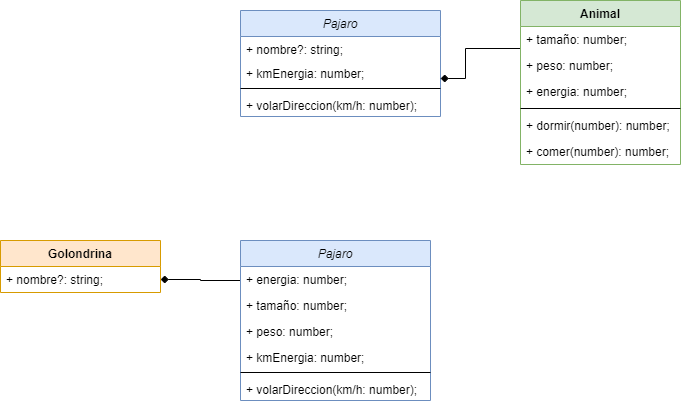

The diagram above was exported from draw.io. Its source (the exported page's mxGraphModel, read from the mxfile embedded in the PNG):
<mxGraphModel dx="700" dy="744" grid="1" gridSize="10" guides="1" tooltips="1" connect="1" arrows="1" fold="1" page="1" pageScale="1" pageWidth="827" pageHeight="1169" math="0" shadow="0">
  <root>
    <mxCell id="WIyWlLk6GJQsqaUBKTNV-0" />
    <mxCell id="WIyWlLk6GJQsqaUBKTNV-1" parent="WIyWlLk6GJQsqaUBKTNV-0" />
    <mxCell id="oNdAzWW-xXqyX7yA-hv8-30" value="Pajaro" style="swimlane;fontStyle=2;align=center;verticalAlign=top;childLayout=stackLayout;horizontal=1;startSize=26;horizontalStack=0;resizeParent=1;resizeLast=0;collapsible=1;marginBottom=0;rounded=0;shadow=0;strokeWidth=1;labelBackgroundColor=none;fillColor=#dae8fc;strokeColor=#6c8ebf;" vertex="1" parent="WIyWlLk6GJQsqaUBKTNV-1">
      <mxGeometry x="440" y="120" width="200" height="106" as="geometry">
        <mxRectangle x="220" y="120" width="160" height="26" as="alternateBounds" />
      </mxGeometry>
    </mxCell>
    <mxCell id="oNdAzWW-xXqyX7yA-hv8-36" value="+ nombre?: string;" style="text;align=left;verticalAlign=top;spacingLeft=4;spacingRight=4;overflow=hidden;rotatable=0;points=[[0,0.5],[1,0.5]];portConstraint=eastwest;" vertex="1" parent="oNdAzWW-xXqyX7yA-hv8-30">
      <mxGeometry y="26" width="200" height="24" as="geometry" />
    </mxCell>
    <mxCell id="oNdAzWW-xXqyX7yA-hv8-109" value="+ kmEnergia: number;" style="text;align=left;verticalAlign=top;spacingLeft=4;spacingRight=4;overflow=hidden;rotatable=0;points=[[0,0.5],[1,0.5]];portConstraint=eastwest;" vertex="1" parent="oNdAzWW-xXqyX7yA-hv8-30">
      <mxGeometry y="50" width="200" height="24" as="geometry" />
    </mxCell>
    <mxCell id="oNdAzWW-xXqyX7yA-hv8-75" value="" style="edgeStyle=orthogonalEdgeStyle;rounded=0;orthogonalLoop=1;jettySize=auto;html=1;endArrow=diamond;endFill=1;startArrow=none;startFill=0;exitX=0;exitY=0.231;exitDx=0;exitDy=0;exitPerimeter=0;" edge="1" parent="oNdAzWW-xXqyX7yA-hv8-30" source="oNdAzWW-xXqyX7yA-hv8-80">
      <mxGeometry relative="1" as="geometry">
        <mxPoint x="250" y="49.97999999999999" as="sourcePoint" />
        <mxPoint x="199.9999999999999" y="68.01448275862069" as="targetPoint" />
        <Array as="points">
          <mxPoint x="280" y="38" />
          <mxPoint x="225" y="38" />
          <mxPoint x="225" y="68" />
        </Array>
      </mxGeometry>
    </mxCell>
    <mxCell id="oNdAzWW-xXqyX7yA-hv8-114" value="" style="line;strokeWidth=1;fillColor=none;align=left;verticalAlign=middle;spacingTop=-1;spacingLeft=3;spacingRight=3;rotatable=0;labelPosition=right;points=[];portConstraint=eastwest;labelBackgroundColor=none;" vertex="1" parent="oNdAzWW-xXqyX7yA-hv8-30">
      <mxGeometry y="74" width="200" height="8" as="geometry" />
    </mxCell>
    <mxCell id="oNdAzWW-xXqyX7yA-hv8-113" value="+ volarDireccion(km/h: number);" style="text;align=left;verticalAlign=top;spacingLeft=4;spacingRight=4;overflow=hidden;rotatable=0;points=[[0,0.5],[1,0.5]];portConstraint=eastwest;" vertex="1" parent="oNdAzWW-xXqyX7yA-hv8-30">
      <mxGeometry y="82" width="200" height="24" as="geometry" />
    </mxCell>
    <mxCell id="oNdAzWW-xXqyX7yA-hv8-76" value="Animal" style="swimlane;fontStyle=1;align=center;verticalAlign=top;childLayout=stackLayout;horizontal=1;startSize=26;horizontalStack=0;resizeParent=1;resizeParentMax=0;resizeLast=0;collapsible=1;marginBottom=0;labelBackgroundColor=none;fillColor=#d5e8d4;strokeColor=#82b366;" vertex="1" parent="WIyWlLk6GJQsqaUBKTNV-1">
      <mxGeometry x="720" y="110" width="160" height="164" as="geometry" />
    </mxCell>
    <mxCell id="oNdAzWW-xXqyX7yA-hv8-77" value="+ tamaño: number;" style="text;strokeColor=none;fillColor=none;align=left;verticalAlign=top;spacingLeft=4;spacingRight=4;overflow=hidden;rotatable=0;points=[[0,0.5],[1,0.5]];portConstraint=eastwest;labelBackgroundColor=none;" vertex="1" parent="oNdAzWW-xXqyX7yA-hv8-76">
      <mxGeometry y="26" width="160" height="26" as="geometry" />
    </mxCell>
    <mxCell id="oNdAzWW-xXqyX7yA-hv8-80" value="+ peso: number;" style="text;strokeColor=none;fillColor=none;align=left;verticalAlign=top;spacingLeft=4;spacingRight=4;overflow=hidden;rotatable=0;points=[[0,0.5],[1,0.5]];portConstraint=eastwest;labelBackgroundColor=none;" vertex="1" parent="oNdAzWW-xXqyX7yA-hv8-76">
      <mxGeometry y="52" width="160" height="26" as="geometry" />
    </mxCell>
    <mxCell id="oNdAzWW-xXqyX7yA-hv8-81" value="+ energia: number;" style="text;strokeColor=none;fillColor=none;align=left;verticalAlign=top;spacingLeft=4;spacingRight=4;overflow=hidden;rotatable=0;points=[[0,0.5],[1,0.5]];portConstraint=eastwest;labelBackgroundColor=none;" vertex="1" parent="oNdAzWW-xXqyX7yA-hv8-76">
      <mxGeometry y="78" width="160" height="26" as="geometry" />
    </mxCell>
    <mxCell id="oNdAzWW-xXqyX7yA-hv8-78" value="" style="line;strokeWidth=1;fillColor=none;align=left;verticalAlign=middle;spacingTop=-1;spacingLeft=3;spacingRight=3;rotatable=0;labelPosition=right;points=[];portConstraint=eastwest;labelBackgroundColor=none;" vertex="1" parent="oNdAzWW-xXqyX7yA-hv8-76">
      <mxGeometry y="104" width="160" height="8" as="geometry" />
    </mxCell>
    <mxCell id="oNdAzWW-xXqyX7yA-hv8-79" value="+ dormir(number): number;" style="text;strokeColor=none;fillColor=none;align=left;verticalAlign=top;spacingLeft=4;spacingRight=4;overflow=hidden;rotatable=0;points=[[0,0.5],[1,0.5]];portConstraint=eastwest;labelBackgroundColor=none;" vertex="1" parent="oNdAzWW-xXqyX7yA-hv8-76">
      <mxGeometry y="112" width="160" height="26" as="geometry" />
    </mxCell>
    <mxCell id="oNdAzWW-xXqyX7yA-hv8-89" value="+ comer(number): number;" style="text;strokeColor=none;fillColor=none;align=left;verticalAlign=top;spacingLeft=4;spacingRight=4;overflow=hidden;rotatable=0;points=[[0,0.5],[1,0.5]];portConstraint=eastwest;labelBackgroundColor=none;" vertex="1" parent="oNdAzWW-xXqyX7yA-hv8-76">
      <mxGeometry y="138" width="160" height="26" as="geometry" />
    </mxCell>
    <mxCell id="oNdAzWW-xXqyX7yA-hv8-92" value="" style="edgeStyle=orthogonalEdgeStyle;rounded=0;orthogonalLoop=1;jettySize=auto;html=1;startArrow=none;startFill=0;endArrow=diamond;endFill=1;strokeWidth=1;entryX=1;entryY=0.5;entryDx=0;entryDy=0;" edge="1" source="oNdAzWW-xXqyX7yA-hv8-93" target="oNdAzWW-xXqyX7yA-hv8-101" parent="WIyWlLk6GJQsqaUBKTNV-1">
      <mxGeometry relative="1" as="geometry">
        <mxPoint x="360" y="423" as="targetPoint" />
        <Array as="points">
          <mxPoint x="400" y="390" />
          <mxPoint x="360" y="389" />
        </Array>
      </mxGeometry>
    </mxCell>
    <mxCell id="oNdAzWW-xXqyX7yA-hv8-93" value="Pajaro" style="swimlane;fontStyle=2;align=center;verticalAlign=top;childLayout=stackLayout;horizontal=1;startSize=26;horizontalStack=0;resizeParent=1;resizeLast=0;collapsible=1;marginBottom=0;rounded=0;shadow=0;strokeWidth=1;labelBackgroundColor=none;fillColor=#dae8fc;strokeColor=#6c8ebf;" vertex="1" parent="WIyWlLk6GJQsqaUBKTNV-1">
      <mxGeometry x="440" y="350" width="190" height="160" as="geometry">
        <mxRectangle x="220" y="120" width="160" height="26" as="alternateBounds" />
      </mxGeometry>
    </mxCell>
    <mxCell id="oNdAzWW-xXqyX7yA-hv8-94" value="+ energia: number;" style="text;align=left;verticalAlign=top;spacingLeft=4;spacingRight=4;overflow=hidden;rotatable=0;points=[[0,0.5],[1,0.5]];portConstraint=eastwest;" vertex="1" parent="oNdAzWW-xXqyX7yA-hv8-93">
      <mxGeometry y="26" width="190" height="26" as="geometry" />
    </mxCell>
    <mxCell id="oNdAzWW-xXqyX7yA-hv8-95" value="+ tamaño: number;" style="text;align=left;verticalAlign=top;spacingLeft=4;spacingRight=4;overflow=hidden;rotatable=0;points=[[0,0.5],[1,0.5]];portConstraint=eastwest;" vertex="1" parent="oNdAzWW-xXqyX7yA-hv8-93">
      <mxGeometry y="52" width="190" height="26" as="geometry" />
    </mxCell>
    <mxCell id="oNdAzWW-xXqyX7yA-hv8-96" value="+ peso: number;" style="text;align=left;verticalAlign=top;spacingLeft=4;spacingRight=4;overflow=hidden;rotatable=0;points=[[0,0.5],[1,0.5]];portConstraint=eastwest;" vertex="1" parent="oNdAzWW-xXqyX7yA-hv8-93">
      <mxGeometry y="78" width="190" height="26" as="geometry" />
    </mxCell>
    <mxCell id="oNdAzWW-xXqyX7yA-hv8-116" value="+ kmEnergia: number;" style="text;align=left;verticalAlign=top;spacingLeft=4;spacingRight=4;overflow=hidden;rotatable=0;points=[[0,0.5],[1,0.5]];portConstraint=eastwest;" vertex="1" parent="oNdAzWW-xXqyX7yA-hv8-93">
      <mxGeometry y="104" width="190" height="24" as="geometry" />
    </mxCell>
    <mxCell id="oNdAzWW-xXqyX7yA-hv8-98" value="" style="line;strokeWidth=1;fillColor=none;align=left;verticalAlign=middle;spacingTop=-1;spacingLeft=3;spacingRight=3;rotatable=0;labelPosition=right;points=[];portConstraint=eastwest;labelBackgroundColor=none;" vertex="1" parent="oNdAzWW-xXqyX7yA-hv8-93">
      <mxGeometry y="128" width="190" height="8" as="geometry" />
    </mxCell>
    <mxCell id="oNdAzWW-xXqyX7yA-hv8-117" value="+ volarDireccion(km/h: number);" style="text;align=left;verticalAlign=top;spacingLeft=4;spacingRight=4;overflow=hidden;rotatable=0;points=[[0,0.5],[1,0.5]];portConstraint=eastwest;" vertex="1" parent="oNdAzWW-xXqyX7yA-hv8-93">
      <mxGeometry y="136" width="190" height="24" as="geometry" />
    </mxCell>
    <mxCell id="oNdAzWW-xXqyX7yA-hv8-100" value="Golondrina" style="swimlane;fontStyle=1;align=center;verticalAlign=top;childLayout=stackLayout;horizontal=1;startSize=26;horizontalStack=0;resizeParent=1;resizeParentMax=0;resizeLast=0;collapsible=1;marginBottom=0;labelBackgroundColor=none;fillColor=#ffe6cc;strokeColor=#d79b00;" vertex="1" parent="WIyWlLk6GJQsqaUBKTNV-1">
      <mxGeometry x="200" y="350" width="160" height="52" as="geometry" />
    </mxCell>
    <mxCell id="oNdAzWW-xXqyX7yA-hv8-101" value="+ nombre?: string;" style="text;strokeColor=none;fillColor=none;align=left;verticalAlign=top;spacingLeft=4;spacingRight=4;overflow=hidden;rotatable=0;points=[[0,0.5],[1,0.5]];portConstraint=eastwest;labelBackgroundColor=none;" vertex="1" parent="oNdAzWW-xXqyX7yA-hv8-100">
      <mxGeometry y="26" width="160" height="26" as="geometry" />
    </mxCell>
  </root>
</mxGraphModel>